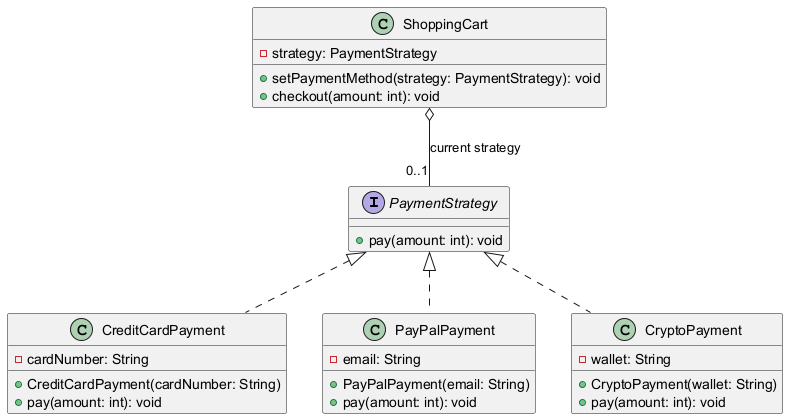

The diagram above was rendered by PlantUML. Its source (embedded in the PNG):
@startuml
interface PaymentStrategy {
  +pay(amount: int): void
}
class CreditCardPayment {
  -cardNumber: String
  +CreditCardPayment(cardNumber: String)
  +pay(amount: int): void
}
class PayPalPayment {
  -email: String
  +PayPalPayment(email: String)
  +pay(amount: int): void
}
class CryptoPayment {
  -wallet: String
  +CryptoPayment(wallet: String)
  +pay(amount: int): void
}
class ShoppingCart {
  -strategy: PaymentStrategy
  +setPaymentMethod(strategy: PaymentStrategy): void
  +checkout(amount: int): void
}
PaymentStrategy <|.. CreditCardPayment
PaymentStrategy <|.. PayPalPayment
PaymentStrategy <|.. CryptoPayment
ShoppingCart o-- "0..1" PaymentStrategy : current strategy
@enduml